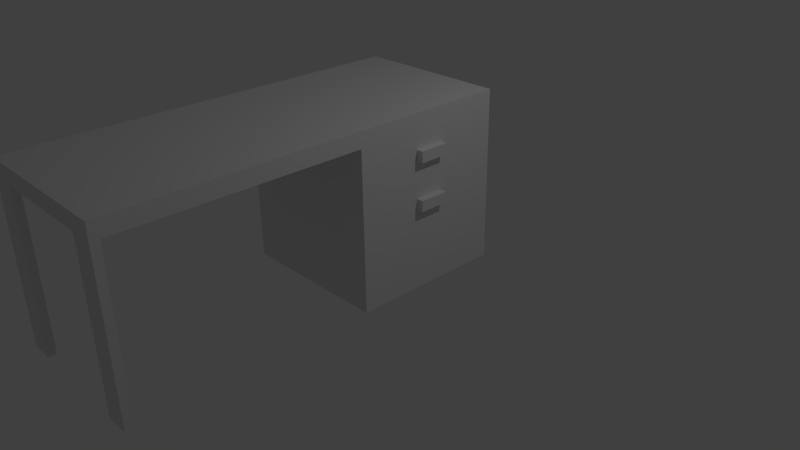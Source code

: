 # Source: plantravail.blend  (saved by Blender 2.77.0; exported with 4.5.12 LTS)
import bpy
from mathutils import Matrix  # noqa: F401  (used for matrix-valued properties, if any)

bpy.ops.wm.read_factory_settings(use_empty=True)
scene = bpy.context.scene
scene.name = 'Scene'

# ---- collections
col_collection_1 = bpy.data.collections.new('Collection 1'); scene.collection.children.link(col_collection_1)

# ---- materials (node trees are filled in below, after node groups)
mat_material = bpy.data.materials.new('Material')
mat_material.alpha_threshold = 0.0
mat_material.use_transparent_shadow = False
mat_material.roughness = 0.5
mat_material.line_color = (0.0, 0.0, 0.0, 1.0)

# ---- material node trees

# ---- world
world_world = bpy.data.worlds.new('World'); scene.world = world_world
world_world.color = (0.05088, 0.05088, 0.05088)
world_world.use_sun_shadow = False
world_world.sun_shadow_jitter_overblur = 0.0
world_world.cycles.sampling_method = 'NONE'
world_world.cycles.sample_map_resolution = 256

# ---- cameras
cam_camera = bpy.data.cameras.new('Camera')
cam_camera.clip_end = 100.0
cam_camera.lens = 35.0
cam_camera.sensor_width = 32.0
cam_camera.sensor_height = 18.0
cam_camera.ortho_scale = 7.314
cam_camera.dof.focus_distance = 0.0
cam_camera.dof.aperture_fstop = 128.0

# ---- lights
light_lamp = bpy.data.lights.new('Lamp', 'POINT')
light_lamp.transmission_factor = 0.0
light_lamp.cutoff_distance = 30.0
light_lamp.energy = 100.0
light_lamp.shadow_buffer_clip_start = 1.001
light_lamp.shadow_soft_size = 0.1
light_lamp.shadow_maximum_resolution = 0.006
light_lamp.use_absolute_resolution = True
light_lamp.cycles.use_multiple_importance_sampling = False

# ---- meshes
me_cube = bpy.data.meshes.new('Cube')
me_cube.from_pydata([(1.0, 1.0, 0.0), (1.0, -1.0, 0.0), (-1.0, -1.0, 0.0), (-1.0, 1.0, 0.0), (1.0, 1.0, 2.0), (1.0, -1.0, 2.0), (-1.0, -1.0, 2.0), (-1.0, 1.0, 2.0), (1.0, 1.0, 2.2), (1.0, -1.0, 2.2), (-1.0, 1.0, 2.2), (-1.0, -1.0, 2.2), (1.0, -4.0, 2.0), (-1.0, -4.0, 2.0), (1.0, -4.0, 2.2), (-1.0, -4.0, 2.2), (-1.0, -4.0, 2.0), (-0.7, -4.0, 2.0), (-1.0, -4.0, 0.0), (-0.7, -4.0, 0.0), (-0.7, -3.9, 2.0), (-1.0, -3.9, 2.0), (-1.0, -3.9, 0.0), (-0.7, -3.9, 0.0), (0.7, -4.0, 2.0), (1.0, -4.0, 2.0), (0.7, -4.0, 0.0), (1.0, -4.0, 0.0), (1.0, -3.9, 2.0), (0.7, -3.9, 2.0), (0.7, -3.9, 0.0), (1.0, -3.9, 0.0), (1.0, 0.1894, 1.631), (1.0, -0.1894, 1.631), (1.0, 0.1894, 1.769), (1.0, -0.1894, 1.769), (1.086, 0.1894, 1.631), (1.086, -0.1894, 1.631), (1.086, 0.1894, 1.769), (1.086, -0.1894, 1.769), (1.0, 0.1894, 1.031), (1.0, -0.1894, 1.031), (1.0, 0.1894, 1.169), (1.0, -0.1894, 1.169), (1.086, 0.1894, 1.031), (1.086, -0.1894, 1.031), (1.086, 0.1894, 1.169), (1.086, -0.1894, 1.169)], [], [(0, 1, 2, 3), (6, 5, 12, 13), (0, 4, 5, 1), (1, 5, 6, 2), (2, 6, 7, 3), (4, 0, 3, 7), (8, 10, 11, 9), (5, 4, 8, 9), (7, 6, 11, 10), (4, 7, 10, 8), (13, 12, 14, 15), (11, 6, 13, 15), (5, 9, 14, 12), (9, 11, 15, 14), (19, 17, 16, 18), (23, 22, 21, 20), (19, 23, 20, 17), (18, 22, 23, 19), (16, 21, 22, 18), (27, 25, 24, 26), (31, 30, 29, 28), (27, 31, 28, 25), (26, 30, 31, 27), (24, 29, 30, 26), (44, 46, 47, 45), (36, 38, 39, 37), (34, 35, 39, 38), (32, 34, 38, 36), (35, 33, 37, 39), (33, 32, 36, 37), (42, 43, 47, 46), (40, 42, 46, 44), (43, 41, 45, 47), (41, 40, 44, 45)])
me_cube.materials.append(mat_material)
me_cube.use_remesh_preserve_volume = False
me_cube.use_remesh_preserve_attributes = False
me_cube.use_mirror_vertex_groups = False
me_cube.update()

# ---- objects
ob_plandetravail = bpy.data.objects.new('plandeTravail', me_cube)
ob_lamp = bpy.data.objects.new('Lamp', light_lamp)
ob_camera = bpy.data.objects.new('Camera', cam_camera)

# ---- transforms, parenting, visibility, modifiers, constraints
ob_plandetravail.location = (0.0, 0.0, 0.0)
ob_plandetravail.lock_rotations_4d = False
ob_plandetravail.empty_display_type = 'ARROWS'
ob_plandetravail.lineart.crease_threshold = 0.0
ob_lamp.location = (4.076, 1.005, 5.904)
ob_lamp.rotation_euler = (0.6503, 0.05522, 1.866)
ob_lamp.lock_rotations_4d = False
ob_lamp.empty_display_type = 'ARROWS'
ob_lamp.color = (0.0, 0.0, 0.0, 0.0)
ob_lamp.lineart.crease_threshold = 0.0
ob_camera.location = (7.481, -6.508, 5.344)
ob_camera.rotation_euler = (1.109, 0.01082, 0.8149)
ob_camera.lock_rotations_4d = False
ob_camera.empty_display_type = 'ARROWS'
ob_camera.color = (0.0, 0.0, 0.0, 0.0)
ob_camera.display_type = 'WIRE'
ob_camera.lineart.crease_threshold = 0.0

# ---- collection membership
col_collection_1.objects.link(ob_plandetravail)
col_collection_1.objects.link(ob_lamp)
col_collection_1.objects.link(ob_camera)

# ---- scene / render settings (as saved in the file)
scene.camera = ob_camera
scene.frame_start = 1; scene.frame_end = 250; scene.frame_set(1)
scene.render.engine = 'BLENDER_EEVEE_NEXT'
scene.render.resolution_percentage = 50
scene.render.dither_intensity = 0.0
scene.cycles.use_denoising = False
scene.cycles.samples = 10
scene.cycles.sampling_pattern = 'TABULATED_SOBOL'
scene.cycles.light_sampling_threshold = 0.0
scene.cycles.use_adaptive_sampling = False
scene.cycles.use_light_tree = False
scene.cycles.blur_glossy = 0.0
scene.cycles.pixel_filter_type = 'GAUSSIAN'
scene.cycles.sample_clamp_indirect = 0.0
scene.view_settings.view_transform = 'Standard'
bpy.context.view_layer.update()
